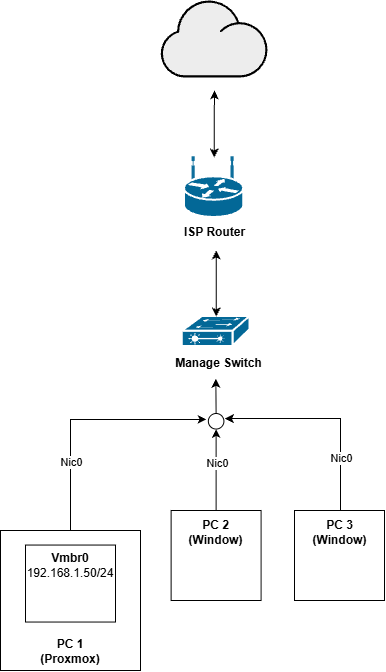

The diagram above was exported from draw.io. Its source (the exported page's mxGraphModel, read from the mxfile embedded in the PNG):
<mxGraphModel dx="1414" dy="777" grid="1" gridSize="10" guides="1" tooltips="1" connect="1" arrows="1" fold="1" page="1" pageScale="1" pageWidth="827" pageHeight="1169" math="0" shadow="0">
  <root>
    <mxCell id="0" />
    <mxCell id="1" parent="0" />
    <mxCell id="9lAcDSBXQpPCG-xiwb5W-7" parent="1" style="shape=mxgraph.networks2.icon;aspect=fixed;fillColor=#EDEDED;strokeColor=#000000;gradientColor=#5B6163;network2IconShadow=1;network2bgFillColor=none;labelPosition=center;verticalLabelPosition=bottom;align=center;verticalAlign=top;network2Icon=mxgraph.networks2.cloud;network2IconYOffset=-0.08;network2IconW=1.0004;network2IconH=0.7222;labelPerimeter=1;" value="" vertex="1">
      <mxGeometry height="77" width="106.66" x="360.3" y="150" as="geometry" />
    </mxCell>
    <mxCell id="9lAcDSBXQpPCG-xiwb5W-43" edge="1" parent="1" source="9lAcDSBXQpPCG-xiwb5W-51" style="edgeStyle=orthogonalEdgeStyle;rounded=0;orthogonalLoop=1;jettySize=auto;html=1;defaultLabelBackgroundColor=page;entryX=1.07;entryY=0.329;entryDx=0;entryDy=0;entryPerimeter=0;exitX=0.5;exitY=0;exitDx=0;exitDy=0;" target="9lAcDSBXQpPCG-xiwb5W-55">
      <mxGeometry relative="1" x="0.0652" as="geometry">
        <Array as="points">
          <mxPoint x="540" y="660" />
          <mxPoint x="540" y="568.1" />
        </Array>
        <mxPoint x="550.9999999999998" y="658" as="sourcePoint" />
        <mxPoint x="430" y="568" as="targetPoint" />
      </mxGeometry>
    </mxCell>
    <mxCell id="9lAcDSBXQpPCG-xiwb5W-60" connectable="0" parent="9lAcDSBXQpPCG-xiwb5W-43" style="edgeLabel;html=1;align=center;verticalAlign=middle;resizable=0;points=[];inheritText=1;defaultLabelBackgroundColor=page;" value="Nic0" vertex="1">
      <mxGeometry relative="1" x="-0.6202" y="-1" as="geometry">
        <mxPoint x="-1" y="-14" as="offset" />
      </mxGeometry>
    </mxCell>
    <mxCell id="9lAcDSBXQpPCG-xiwb5W-45" edge="1" parent="1" source="9lAcDSBXQpPCG-xiwb5W-48" style="edgeStyle=orthogonalEdgeStyle;rounded=0;orthogonalLoop=1;jettySize=auto;html=1;defaultLabelBackgroundColor=page;exitX=0.5;exitY=0;exitDx=0;exitDy=0;entryX=-0.122;entryY=0.379;entryDx=0;entryDy=0;entryPerimeter=0;" target="9lAcDSBXQpPCG-xiwb5W-55">
      <mxGeometry relative="1" x="0.6032" as="geometry">
        <Array as="points">
          <mxPoint x="270" y="568.9" />
        </Array>
        <mxPoint x="415.6300000000001" y="658" as="sourcePoint" />
        <mxPoint x="400" y="568" as="targetPoint" />
      </mxGeometry>
    </mxCell>
    <mxCell id="9lAcDSBXQpPCG-xiwb5W-59" connectable="0" parent="9lAcDSBXQpPCG-xiwb5W-45" style="edgeLabel;html=1;align=center;verticalAlign=middle;resizable=0;points=[];inheritText=1;defaultLabelBackgroundColor=page;" value="Nic0" vertex="1">
      <mxGeometry relative="1" x="-0.119" as="geometry">
        <mxPoint y="40" as="offset" />
      </mxGeometry>
    </mxCell>
    <mxCell id="9lAcDSBXQpPCG-xiwb5W-50" connectable="0" parent="1" style="group" value="" vertex="1">
      <mxGeometry height="90" width="90" x="494" y="660" as="geometry" />
    </mxCell>
    <mxCell id="9lAcDSBXQpPCG-xiwb5W-51" parent="9lAcDSBXQpPCG-xiwb5W-50" style="rounded=0;whiteSpace=wrap;html=1;" value="" vertex="1">
      <mxGeometry height="90" width="90" as="geometry" />
    </mxCell>
    <mxCell id="9lAcDSBXQpPCG-xiwb5W-52" parent="9lAcDSBXQpPCG-xiwb5W-50" style="text;html=1;whiteSpace=wrap;strokeColor=none;fillColor=none;align=center;verticalAlign=middle;rounded=0;fontStyle=1" value="PC 3&lt;div&gt;(Window)&lt;/div&gt;" vertex="1">
      <mxGeometry height="24.545454545454547" width="45" x="22.5" y="10" as="geometry" />
    </mxCell>
    <mxCell id="9lAcDSBXQpPCG-xiwb5W-53" edge="1" parent="1" source="9lAcDSBXQpPCG-xiwb5W-5" style="edgeStyle=orthogonalEdgeStyle;rounded=0;orthogonalLoop=1;jettySize=auto;html=1;defaultLabelBackgroundColor=page;startArrow=classic;startFill=1;">
      <mxGeometry relative="1" x="0.3375" as="geometry">
        <mxPoint x="414" y="240" as="targetPoint" />
      </mxGeometry>
    </mxCell>
    <mxCell id="9lAcDSBXQpPCG-xiwb5W-56" edge="1" parent="1" source="9lAcDSBXQpPCG-xiwb5W-55" style="edgeStyle=orthogonalEdgeStyle;rounded=0;orthogonalLoop=1;jettySize=auto;html=1;entryX=0.469;entryY=1.013;entryDx=0;entryDy=0;defaultLabelBackgroundColor=page;entryPerimeter=0;exitX=0.5;exitY=0;exitDx=0;exitDy=0;" target="9lAcDSBXQpPCG-xiwb5W-10">
      <mxGeometry relative="1" x="-0.5358" as="geometry">
        <mxPoint x="415.29" y="558" as="sourcePoint" />
        <mxPoint x="415.6300000000001" y="538" as="targetPoint" />
      </mxGeometry>
    </mxCell>
    <mxCell id="9lAcDSBXQpPCG-xiwb5W-55" parent="1" style="ellipse;whiteSpace=wrap;html=1;shapeInside=1;aspect=fixed;" value="" vertex="1">
      <mxGeometry height="15.55" width="15.55" x="407.85" y="563" as="geometry" />
    </mxCell>
    <mxCell id="9lAcDSBXQpPCG-xiwb5W-73" connectable="0" parent="1" style="group" value="" vertex="1">
      <mxGeometry height="60" width="117.25999999999999" x="360.3" y="480" as="geometry" />
    </mxCell>
    <mxCell id="9lAcDSBXQpPCG-xiwb5W-3" parent="9lAcDSBXQpPCG-xiwb5W-73" style="strokeColor=#ffffff;sketch=0;html=1;pointerEvents=1;dashed=0;fillColor=#036897;strokeWidth=2;verticalLabelPosition=bottom;verticalAlign=top;align=center;outlineConnect=0;shape=mxgraph.cisco.switches.layer_2_remote_switch;labelPerimeter=1;" value="" vertex="1">
      <mxGeometry height="30" width="67.74" x="21.45999999999998" y="-14" as="geometry" />
    </mxCell>
    <mxCell id="9lAcDSBXQpPCG-xiwb5W-10" parent="9lAcDSBXQpPCG-xiwb5W-73" style="text;html=1;whiteSpace=wrap;strokeColor=none;fillColor=none;align=center;verticalAlign=middle;rounded=0;" value="&lt;b&gt;Manage Switch&lt;/b&gt;" vertex="1">
      <mxGeometry height="30" width="117.26" y="18" as="geometry" />
    </mxCell>
    <mxCell id="9lAcDSBXQpPCG-xiwb5W-74" connectable="0" parent="1" style="group" value="" vertex="1">
      <mxGeometry height="90" width="83.32999999999998" x="373" y="307" as="geometry" />
    </mxCell>
    <mxCell id="9lAcDSBXQpPCG-xiwb5W-5" parent="9lAcDSBXQpPCG-xiwb5W-74" style="strokeColor=#ffffff;sketch=0;html=1;pointerEvents=1;dashed=0;fillColor=#036897;strokeWidth=2;verticalLabelPosition=bottom;verticalAlign=top;align=center;outlineConnect=0;shape=mxgraph.cisco.routers.wireless_router;labelPerimeter=1;" value="" vertex="1">
      <mxGeometry height="60" width="59.34" x="10.960000000000036" as="geometry" />
    </mxCell>
    <mxCell id="9lAcDSBXQpPCG-xiwb5W-9" parent="9lAcDSBXQpPCG-xiwb5W-74" style="text;html=1;whiteSpace=wrap;strokeColor=none;fillColor=none;align=center;verticalAlign=middle;rounded=0;fontStyle=1" value="ISP Router" vertex="1">
      <mxGeometry height="30" width="83.33" y="60" as="geometry" />
    </mxCell>
    <mxCell id="xoGy1lv44cfKKIK0cdKI-1" connectable="0" parent="1" style="group" value="" vertex="1">
      <mxGeometry height="90" width="90" x="370.62" y="660" as="geometry" />
    </mxCell>
    <mxCell id="xoGy1lv44cfKKIK0cdKI-2" parent="xoGy1lv44cfKKIK0cdKI-1" style="rounded=0;whiteSpace=wrap;html=1;" value="" vertex="1">
      <mxGeometry height="90" width="90" as="geometry" />
    </mxCell>
    <mxCell id="xoGy1lv44cfKKIK0cdKI-3" parent="xoGy1lv44cfKKIK0cdKI-1" style="text;html=1;whiteSpace=wrap;strokeColor=none;fillColor=none;align=center;verticalAlign=middle;rounded=0;fontStyle=1" value="PC 2&lt;div&gt;(Window)&lt;/div&gt;" vertex="1">
      <mxGeometry height="24.545454545454547" width="45" x="22.5" y="10" as="geometry" />
    </mxCell>
    <mxCell id="xoGy1lv44cfKKIK0cdKI-6" edge="1" parent="1" source="xoGy1lv44cfKKIK0cdKI-2" style="edgeStyle=orthogonalEdgeStyle;rounded=0;orthogonalLoop=1;jettySize=auto;html=1;defaultLabelBackgroundColor=page;entryX=0.5;entryY=1;entryDx=0;entryDy=0;" target="9lAcDSBXQpPCG-xiwb5W-55">
      <mxGeometry relative="1" x="0.0042" as="geometry">
        <mxPoint x="415.63" y="588" as="targetPoint" />
      </mxGeometry>
    </mxCell>
    <mxCell id="xoGy1lv44cfKKIK0cdKI-7" connectable="0" parent="xoGy1lv44cfKKIK0cdKI-6" style="edgeLabel;html=1;align=center;verticalAlign=middle;resizable=0;points=[];inheritText=1;defaultLabelBackgroundColor=page;" value="Nic0" vertex="1">
      <mxGeometry relative="1" x="0.1729" y="-1" as="geometry">
        <mxPoint as="offset" />
      </mxGeometry>
    </mxCell>
    <mxCell id="xoGy1lv44cfKKIK0cdKI-8" edge="1" parent="1" source="9lAcDSBXQpPCG-xiwb5W-3" style="edgeStyle=orthogonalEdgeStyle;rounded=0;orthogonalLoop=1;jettySize=auto;html=1;defaultLabelBackgroundColor=page;startArrow=classic;startFill=1;">
      <mxGeometry relative="1" as="geometry">
        <mxPoint x="415.7" y="400" as="targetPoint" />
      </mxGeometry>
    </mxCell>
    <mxCell id="9lAcDSBXQpPCG-xiwb5W-48" parent="1" style="rounded=0;whiteSpace=wrap;html=1;" value="" vertex="1">
      <mxGeometry height="140" width="140" x="200" y="680" as="geometry" />
    </mxCell>
    <mxCell id="9lAcDSBXQpPCG-xiwb5W-49" parent="1" style="text;html=1;whiteSpace=wrap;strokeColor=none;fillColor=none;align=center;verticalAlign=middle;rounded=0;fontStyle=1" value="PC 1&lt;div&gt;(Proxmox)&lt;/div&gt;" vertex="1">
      <mxGeometry height="38.18181818181819" width="70" x="235" y="781.8155555555556" as="geometry" />
    </mxCell>
    <mxCell id="xoGy1lv44cfKKIK0cdKI-12" parent="1" style="rounded=0;whiteSpace=wrap;html=1;" value="" vertex="1">
      <mxGeometry height="77" width="90" x="225" y="694.55" as="geometry" />
    </mxCell>
    <mxCell id="xoGy1lv44cfKKIK0cdKI-13" parent="1" style="text;html=1;whiteSpace=wrap;strokeColor=none;fillColor=none;align=center;verticalAlign=middle;rounded=0;" value="&lt;b&gt;Vmbr0&lt;/b&gt;&lt;div&gt;192.168.1.50/24&lt;/div&gt;" vertex="1">
      <mxGeometry height="30" width="60" x="240" y="700" as="geometry" />
    </mxCell>
  </root>
</mxGraphModel>